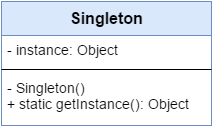

The diagram above was exported from draw.io. Its source (the exported page's mxGraphModel, read from the mxfile embedded in the PNG):
<mxGraphModel dx="876" dy="438" grid="1" gridSize="10" guides="1" tooltips="1" connect="1" arrows="1" fold="1" page="1" pageScale="1" pageWidth="850" pageHeight="1100" background="#ffffff" math="0" shadow="0">
  <root>
    <mxCell id="0" />
    <mxCell id="1" parent="0" />
    <mxCell id="2" value="Singleton" style="swimlane;html=1;fontStyle=1;align=center;verticalAlign=top;childLayout=stackLayout;horizontal=1;startSize=34;horizontalStack=0;resizeParent=1;resizeLast=0;collapsible=1;marginBottom=0;swimlaneFillColor=#ffffff;fillColor=#dae8fc;strokeColor=#6c8ebf;perimeterSpacing=1;fontSize=16;" vertex="1" parent="1">
      <mxGeometry x="160" y="70" width="210" height="124" as="geometry" />
    </mxCell>
    <mxCell id="3" value="- instance: Object" style="text;html=1;strokeColor=none;fillColor=none;align=left;verticalAlign=top;spacingLeft=4;spacingRight=4;whiteSpace=wrap;overflow=hidden;rotatable=0;points=[[0,0.5],[1,0.5]];portConstraint=eastwest;fontSize=14;" vertex="1" parent="2">
      <mxGeometry y="34" width="210" height="30" as="geometry" />
    </mxCell>
    <mxCell id="4" value="" style="line;html=1;strokeWidth=1;fillColor=none;align=left;verticalAlign=middle;spacingTop=-1;spacingLeft=3;spacingRight=3;rotatable=0;labelPosition=right;points=[];portConstraint=eastwest;" vertex="1" parent="2">
      <mxGeometry y="64" width="210" height="8" as="geometry" />
    </mxCell>
    <mxCell id="5" value="&lt;div&gt;- Singleton()&lt;/div&gt;&lt;div&gt;+ static getInstance(): Object&lt;/div&gt;" style="text;html=1;strokeColor=none;fillColor=none;align=left;verticalAlign=top;spacingLeft=4;spacingRight=4;whiteSpace=wrap;overflow=hidden;rotatable=0;points=[[0,0.5],[1,0.5]];portConstraint=eastwest;fontSize=14;" vertex="1" parent="2">
      <mxGeometry y="72" width="210" height="52" as="geometry" />
    </mxCell>
  </root>
</mxGraphModel>